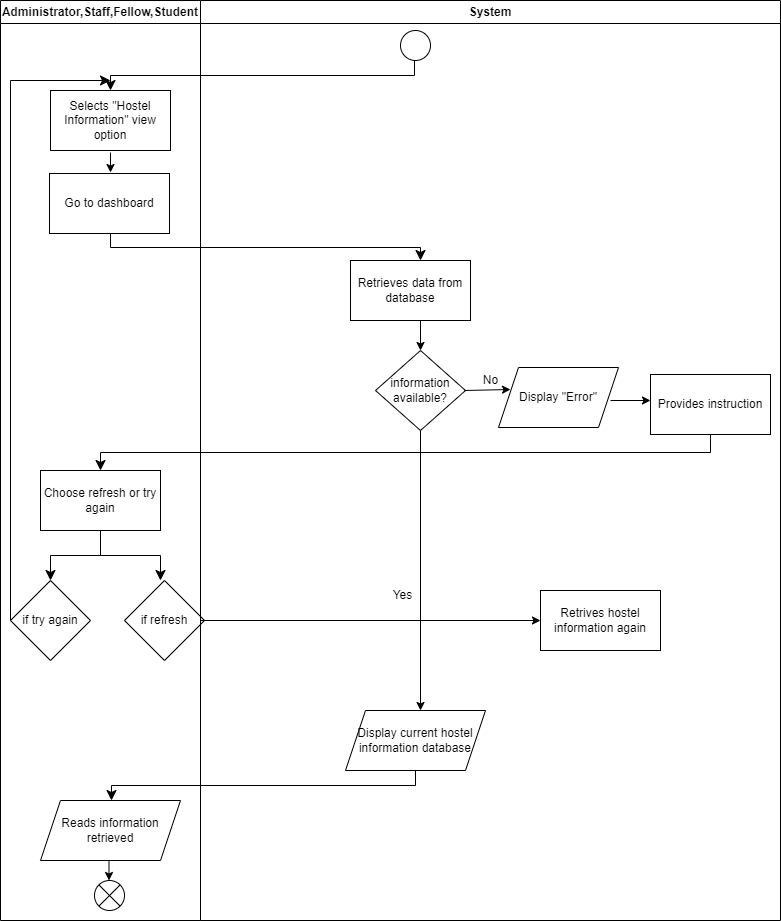

The diagram above was exported from draw.io. Its source (the exported page's mxGraphModel, read from the mxfile embedded in the PNG):
<mxGraphModel dx="457" dy="725" grid="1" gridSize="10" guides="1" tooltips="1" connect="1" arrows="1" fold="1" page="1" pageScale="1" pageWidth="850" pageHeight="1100" math="0" shadow="0">
  <root>
    <mxCell id="0" />
    <mxCell id="1" parent="0" />
    <mxCell id="2" value="" style="ellipse;" vertex="1" parent="1">
      <mxGeometry x="410" y="50" width="30" height="30" as="geometry" />
    </mxCell>
    <mxCell id="3" value="" style="edgeStyle=elbowEdgeStyle;elbow=vertical;endArrow=classic;html=1;curved=0;rounded=0;endSize=8;startSize=8;" edge="1" parent="1">
      <mxGeometry width="50" height="50" relative="1" as="geometry">
        <mxPoint x="424" y="80" as="sourcePoint" />
        <mxPoint x="120" y="110" as="targetPoint" />
      </mxGeometry>
    </mxCell>
    <mxCell id="4" value="Selects &quot;Hostel Information&quot; view option" style="rounded=0;whiteSpace=wrap;html=1;" vertex="1" parent="1">
      <mxGeometry x="60" y="110" width="120" height="60" as="geometry" />
    </mxCell>
    <mxCell id="5" value="" style="endArrow=classic;html=1;" edge="1" parent="1">
      <mxGeometry width="50" height="50" relative="1" as="geometry">
        <mxPoint x="120" y="172" as="sourcePoint" />
        <mxPoint x="120" y="192" as="targetPoint" />
      </mxGeometry>
    </mxCell>
    <mxCell id="6" value="Go to dashboard" style="rounded=0;whiteSpace=wrap;html=1;" vertex="1" parent="1">
      <mxGeometry x="59" y="193" width="120" height="60" as="geometry" />
    </mxCell>
    <mxCell id="7" value="" style="edgeStyle=elbowEdgeStyle;elbow=vertical;endArrow=classic;html=1;curved=0;rounded=0;endSize=8;startSize=8;" edge="1" parent="1">
      <mxGeometry width="50" height="50" relative="1" as="geometry">
        <mxPoint x="120" y="253" as="sourcePoint" />
        <mxPoint x="430" y="280" as="targetPoint" />
      </mxGeometry>
    </mxCell>
    <mxCell id="8" value="Retrieves data from database" style="rounded=0;whiteSpace=wrap;html=1;" vertex="1" parent="1">
      <mxGeometry x="360" y="280" width="120" height="60" as="geometry" />
    </mxCell>
    <mxCell id="9" value="" style="endArrow=classic;html=1;" edge="1" parent="1">
      <mxGeometry width="50" height="50" relative="1" as="geometry">
        <mxPoint x="430" y="340" as="sourcePoint" />
        <mxPoint x="430" y="370" as="targetPoint" />
      </mxGeometry>
    </mxCell>
    <mxCell id="10" value="information available?" style="rhombus;whiteSpace=wrap;html=1;" vertex="1" parent="1">
      <mxGeometry x="385" y="370" width="90" height="80" as="geometry" />
    </mxCell>
    <mxCell id="11" value="" style="endArrow=classic;html=1;" edge="1" parent="1" source="10">
      <mxGeometry width="50" height="50" relative="1" as="geometry">
        <mxPoint x="430" y="460" as="sourcePoint" />
        <mxPoint x="430" y="730" as="targetPoint" />
      </mxGeometry>
    </mxCell>
    <mxCell id="12" value="Yes" style="text;html=1;align=center;verticalAlign=middle;resizable=0;points=[];autosize=1;strokeColor=none;fillColor=none;" vertex="1" parent="1">
      <mxGeometry x="392" y="600" width="40" height="30" as="geometry" />
    </mxCell>
    <mxCell id="13" value="Display current hostel information database" style="shape=parallelogram;perimeter=parallelogramPerimeter;whiteSpace=wrap;html=1;fixedSize=1;" vertex="1" parent="1">
      <mxGeometry x="355" y="730" width="140" height="60" as="geometry" />
    </mxCell>
    <mxCell id="14" value="" style="edgeStyle=elbowEdgeStyle;elbow=vertical;endArrow=classic;html=1;curved=0;rounded=0;endSize=8;startSize=8;" edge="1" parent="1">
      <mxGeometry width="50" height="50" relative="1" as="geometry">
        <mxPoint x="425" y="790" as="sourcePoint" />
        <mxPoint x="121" y="820" as="targetPoint" />
      </mxGeometry>
    </mxCell>
    <mxCell id="15" value="Reads information retrieved" style="shape=parallelogram;perimeter=parallelogramPerimeter;whiteSpace=wrap;html=1;fixedSize=1;" vertex="1" parent="1">
      <mxGeometry x="50" y="820" width="140" height="60" as="geometry" />
    </mxCell>
    <mxCell id="16" value="" style="endArrow=classic;html=1;" edge="1" parent="1">
      <mxGeometry width="50" height="50" relative="1" as="geometry">
        <mxPoint x="118.5" y="880" as="sourcePoint" />
        <mxPoint x="118.5" y="900" as="targetPoint" />
      </mxGeometry>
    </mxCell>
    <mxCell id="17" value="" style="shape=sumEllipse;perimeter=ellipsePerimeter;whiteSpace=wrap;html=1;backgroundOutline=1;" vertex="1" parent="1">
      <mxGeometry x="104" y="900" width="30" height="30" as="geometry" />
    </mxCell>
    <mxCell id="18" value="" style="endArrow=classic;html=1;" edge="1" parent="1">
      <mxGeometry width="50" height="50" relative="1" as="geometry">
        <mxPoint x="474" y="410" as="sourcePoint" />
        <mxPoint x="520" y="409" as="targetPoint" />
      </mxGeometry>
    </mxCell>
    <mxCell id="19" value="Display &quot;Error&quot;" style="shape=parallelogram;perimeter=parallelogramPerimeter;whiteSpace=wrap;html=1;fixedSize=1;" vertex="1" parent="1">
      <mxGeometry x="508" y="387" width="120" height="60" as="geometry" />
    </mxCell>
    <mxCell id="21" value="" style="endArrow=classic;html=1;" edge="1" parent="1">
      <mxGeometry width="50" height="50" relative="1" as="geometry">
        <mxPoint x="620" y="420" as="sourcePoint" />
        <mxPoint x="660" y="420" as="targetPoint" />
      </mxGeometry>
    </mxCell>
    <mxCell id="22" value="Provides instruction" style="rounded=0;whiteSpace=wrap;html=1;" vertex="1" parent="1">
      <mxGeometry x="660" y="394" width="120" height="60" as="geometry" />
    </mxCell>
    <mxCell id="25" value="" style="edgeStyle=elbowEdgeStyle;elbow=vertical;endArrow=classic;html=1;curved=0;rounded=0;endSize=8;startSize=8;" edge="1" parent="1">
      <mxGeometry width="50" height="50" relative="1" as="geometry">
        <mxPoint x="720" y="454" as="sourcePoint" />
        <mxPoint x="110" y="490" as="targetPoint" />
      </mxGeometry>
    </mxCell>
    <mxCell id="26" value="No" style="text;html=1;align=center;verticalAlign=middle;resizable=0;points=[];autosize=1;strokeColor=none;fillColor=none;" vertex="1" parent="1">
      <mxGeometry x="480" y="385" width="40" height="30" as="geometry" />
    </mxCell>
    <mxCell id="27" value="Choose refresh or try again" style="rounded=0;whiteSpace=wrap;html=1;" vertex="1" parent="1">
      <mxGeometry x="50" y="490" width="120" height="60" as="geometry" />
    </mxCell>
    <mxCell id="28" value="" style="edgeStyle=elbowEdgeStyle;elbow=vertical;endArrow=classic;html=1;curved=0;rounded=0;endSize=8;startSize=8;" edge="1" parent="1">
      <mxGeometry width="50" height="50" relative="1" as="geometry">
        <mxPoint x="110" y="550" as="sourcePoint" />
        <mxPoint x="60" y="600" as="targetPoint" />
      </mxGeometry>
    </mxCell>
    <mxCell id="29" value="" style="edgeStyle=elbowEdgeStyle;elbow=vertical;endArrow=classic;html=1;curved=0;rounded=0;endSize=8;startSize=8;" edge="1" parent="1">
      <mxGeometry width="50" height="50" relative="1" as="geometry">
        <mxPoint x="110" y="550" as="sourcePoint" />
        <mxPoint x="170" y="600" as="targetPoint" />
      </mxGeometry>
    </mxCell>
    <mxCell id="30" value="if refresh" style="rhombus;whiteSpace=wrap;html=1;" vertex="1" parent="1">
      <mxGeometry x="134" y="600" width="80" height="80" as="geometry" />
    </mxCell>
    <mxCell id="31" value="" style="endArrow=classic;html=1;" edge="1" parent="1">
      <mxGeometry width="50" height="50" relative="1" as="geometry">
        <mxPoint x="210" y="640" as="sourcePoint" />
        <mxPoint x="550" y="640" as="targetPoint" />
      </mxGeometry>
    </mxCell>
    <mxCell id="32" value="Retrives hostel information again" style="rounded=0;whiteSpace=wrap;html=1;" vertex="1" parent="1">
      <mxGeometry x="550" y="610" width="120" height="60" as="geometry" />
    </mxCell>
    <mxCell id="33" value="if try again" style="rhombus;whiteSpace=wrap;html=1;" vertex="1" parent="1">
      <mxGeometry x="20" y="600" width="80" height="80" as="geometry" />
    </mxCell>
    <mxCell id="34" value="" style="edgeStyle=elbowEdgeStyle;elbow=vertical;endArrow=classic;html=1;curved=0;rounded=0;endSize=8;startSize=8;" edge="1" parent="1">
      <mxGeometry width="50" height="50" relative="1" as="geometry">
        <mxPoint x="20" y="640" as="sourcePoint" />
        <mxPoint x="120" y="100" as="targetPoint" />
        <Array as="points">
          <mxPoint x="-30" y="100" />
        </Array>
      </mxGeometry>
    </mxCell>
    <mxCell id="35" value="Administrator,Staff,Fellow,Student" style="swimlane;whiteSpace=wrap;html=1;startSize=23;" vertex="1" parent="1">
      <mxGeometry x="10" y="20" width="200" height="920" as="geometry" />
    </mxCell>
    <mxCell id="36" value="System" style="swimlane;whiteSpace=wrap;html=1;" vertex="1" parent="1">
      <mxGeometry x="210" y="20" width="580" height="920" as="geometry" />
    </mxCell>
  </root>
</mxGraphModel>